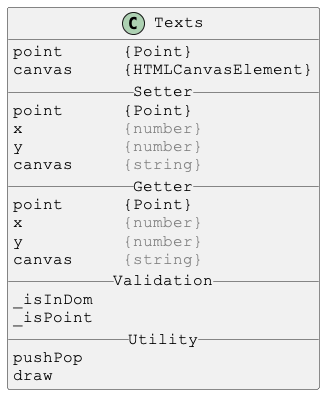

The diagram above was rendered by PlantUML. Its source (embedded in the PNG):
@startuml

skinparam DefaultFontSize 16
skinparam DefaultFontName Courier New

class Texts {
point      {Point}
canvas     {HTMLCanvasElement}
__ Setter __
point      {Point}
x          <color:gray>{number}</color>
y          <color:gray>{number}</color>
canvas     <color:gray>{string}</color>
__ Getter __
point      {Point}
x          <color:gray>{number}</color>
y          <color:gray>{number}</color>
canvas     <color:gray>{string}</color>
__ Validation __
_isInDom
_isPoint
__ Utility __
pushPop
draw
}

@enduml